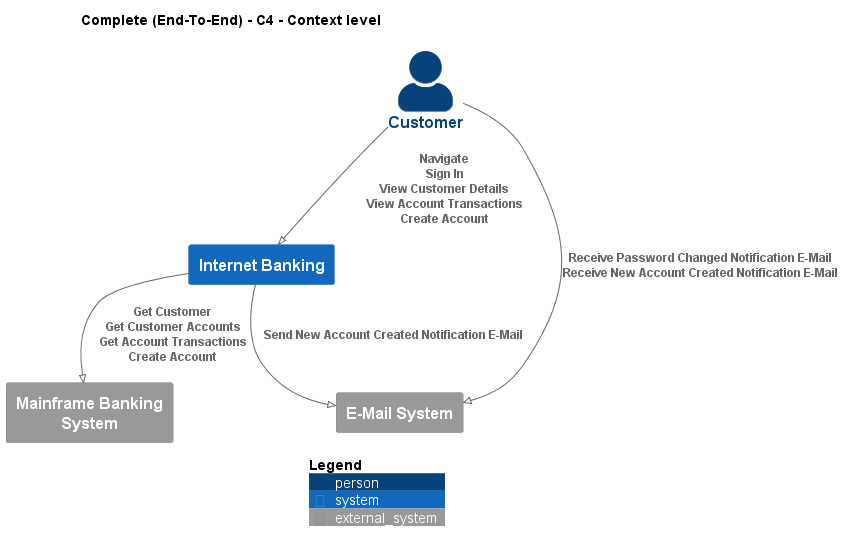

The diagram above was rendered by PlantUML. Its source (embedded in the PNG):
@startuml
!pragma layout smetana
!include ..\..\..\.c4s\C4_Context.puml

AddElementTag("c4interflow:lifecycle:new", $bgColor=green, $fontColor=#ffffff, $borderColor=green, $shadowing="False")
AddElementTag("c4interflow:lifecycle:changed", $bgColor=orange, $fontColor=#ffffff, $borderColor=orange, $shadowing="False")
AddElementTag("c4interflow:lifecycle:removed", $bgColor=red, $fontColor=#ffffff, $borderColor=red, $shadowing="False")

AddRelTag("c4interflow:lifecycle:new", $textColor=green, $lineColor=green)
AddRelTag("c4interflow:lifecycle:changed", $textColor=orange, $lineColor=orange)
AddRelTag("c4interflow:lifecycle:removed", $textColor=red, $lineColor=red)

SHOW_PERSON_PORTRAIT()
LAYOUT_TOP_DOWN()

skinparam linetype polyline

title Complete (End-To-End) - C4 - Context level

Person(BigBankPlc.Actors.Customer, "Customer", "")
System(BigBankPlc.SoftwareSystems.InternetBanking, "Internet Banking", "")
System_Ext(BigBankPlc.SoftwareSystems.MainframeBankingSystem, "Mainframe Banking System", "")
System_Ext(BigBankPlc.SoftwareSystems.EMailSystem, "E-Mail System", "")

Rel(BigBankPlc.Actors.Customer, BigBankPlc.SoftwareSystems.InternetBanking, "Navigate\nSign In\nView Customer Details\nView Account Transactions\nCreate Account")
Rel(BigBankPlc.SoftwareSystems.InternetBanking, BigBankPlc.SoftwareSystems.MainframeBankingSystem, "Get Customer\nGet Customer Accounts\nGet Account Transactions\nCreate Account")
Rel(BigBankPlc.SoftwareSystems.InternetBanking, BigBankPlc.SoftwareSystems.EMailSystem, "Send New Account Created Notification E-Mail")
Rel(BigBankPlc.Actors.Customer, BigBankPlc.SoftwareSystems.EMailSystem, "Receive Password Changed Notification E-Mail\nReceive New Account Created Notification E-Mail")


SHOW_LEGEND()
@enduml